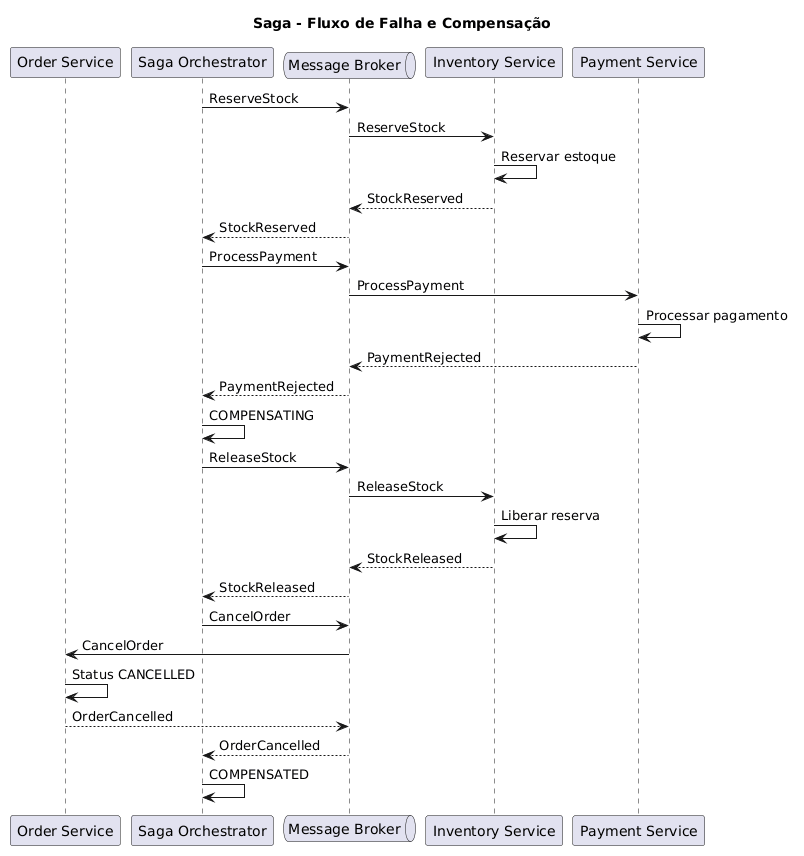

The diagram above was rendered by PlantUML. Its source (embedded in the PNG):
@startuml
title Saga - Fluxo de Falha e Compensação

participant "Order Service" as Order
participant "Saga Orchestrator" as Saga
queue "Message Broker" as Broker
participant "Inventory Service" as Inventory
participant "Payment Service" as Payment

Saga -> Broker : ReserveStock
Broker -> Inventory : ReserveStock
Inventory -> Inventory : Reservar estoque
Inventory --> Broker : StockReserved
Broker --> Saga : StockReserved

Saga -> Broker : ProcessPayment
Broker -> Payment : ProcessPayment
Payment -> Payment : Processar pagamento
Payment --> Broker : PaymentRejected
Broker --> Saga : PaymentRejected

Saga -> Saga : COMPENSATING

Saga -> Broker : ReleaseStock
Broker -> Inventory : ReleaseStock
Inventory -> Inventory : Liberar reserva
Inventory --> Broker : StockReleased
Broker --> Saga : StockReleased

Saga -> Broker : CancelOrder
Broker -> Order : CancelOrder
Order -> Order : Status CANCELLED
Order --> Broker : OrderCancelled
Broker --> Saga : OrderCancelled

Saga -> Saga : COMPENSATED
@enduml